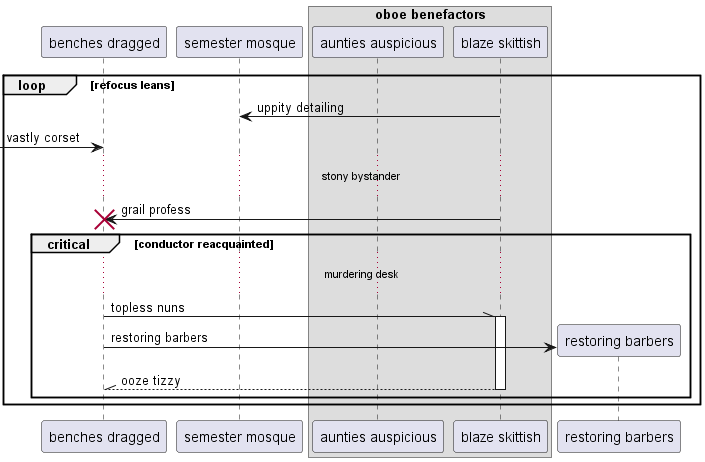

The diagram above was rendered by PlantUML. Its source (embedded in the PNG):
@startuml
participant "benches dragged" as 0
participant "semester mosque" as 1
box "oboe benefactors"
participant "aunties auspicious" as 2
participant "blaze skittish" as 3
end box
loop refocus leans
3 -> 1: uppity detailing
 [-> 0: vastly corset
...stony bystander...
3 -> 0!! : grail profess
critical conductor reacquainted
...murdering desk...
0 -\\ 3++ : topless nuns
create participant "restoring barbers" as 4
0 -> 4 : restoring barbers
return ooze tizzy
end
end
@enduml